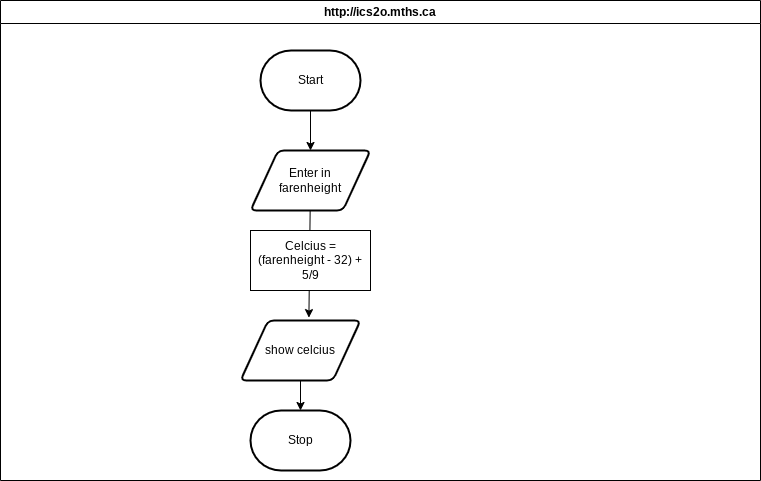

The diagram above was exported from draw.io. Its source (the exported page's mxGraphModel, read from the mxfile embedded in the PNG):
<mxGraphModel dx="537" dy="520" grid="1" gridSize="10" guides="1" tooltips="1" connect="1" arrows="1" fold="1" page="1" pageScale="1" pageWidth="850" pageHeight="1100" math="0" shadow="0">
  <root>
    <mxCell id="0" />
    <mxCell id="1" parent="0" />
    <mxCell id="7" value="http://ics2o.mths.ca" style="swimlane;whiteSpace=wrap;html=1;" parent="1" vertex="1">
      <mxGeometry x="60" y="40" width="760" height="480" as="geometry" />
    </mxCell>
    <mxCell id="12" value="Stop" style="strokeWidth=2;html=1;shape=mxgraph.flowchart.terminator;whiteSpace=wrap;" parent="7" vertex="1">
      <mxGeometry x="250" y="410" width="100" height="60" as="geometry" />
    </mxCell>
    <mxCell id="13" value="" style="edgeStyle=none;html=1;" parent="7" source="8" target="9" edge="1">
      <mxGeometry relative="1" as="geometry" />
    </mxCell>
    <mxCell id="8" value="Start" style="strokeWidth=2;html=1;shape=mxgraph.flowchart.terminator;whiteSpace=wrap;" parent="7" vertex="1">
      <mxGeometry x="260" y="50" width="100" height="60" as="geometry" />
    </mxCell>
    <mxCell id="14" value="" style="edgeStyle=none;html=1;entryX=0.57;entryY=-0.048;entryDx=0;entryDy=0;entryPerimeter=0;" parent="7" source="9" target="11" edge="1">
      <mxGeometry relative="1" as="geometry">
        <mxPoint x="305" y="320" as="targetPoint" />
      </mxGeometry>
    </mxCell>
    <mxCell id="9" value="Enter in &lt;br&gt;farenheight" style="shape=parallelogram;html=1;strokeWidth=2;perimeter=parallelogramPerimeter;whiteSpace=wrap;rounded=1;arcSize=12;size=0.23;" parent="7" vertex="1">
      <mxGeometry x="250" y="150" width="120" height="60" as="geometry" />
    </mxCell>
    <mxCell id="15" value="" style="edgeStyle=none;html=1;" parent="7" source="11" target="12" edge="1">
      <mxGeometry relative="1" as="geometry" />
    </mxCell>
    <mxCell id="11" value="show celcius" style="shape=parallelogram;html=1;strokeWidth=2;perimeter=parallelogramPerimeter;whiteSpace=wrap;rounded=1;arcSize=12;size=0.23;" parent="7" vertex="1">
      <mxGeometry x="240" y="320" width="120" height="60" as="geometry" />
    </mxCell>
    <mxCell id="16" value="Celcius =&lt;br&gt;(farenheight - 32) + 5/9" style="rounded=0;whiteSpace=wrap;html=1;" vertex="1" parent="7">
      <mxGeometry x="250" y="230" width="120" height="60" as="geometry" />
    </mxCell>
  </root>
</mxGraphModel>